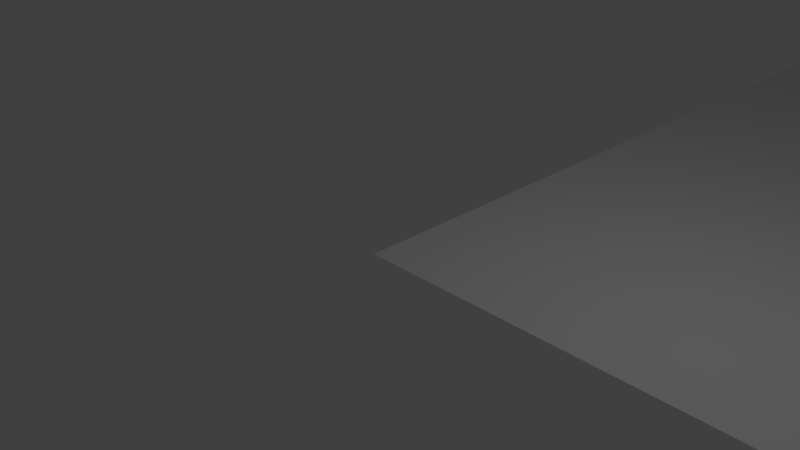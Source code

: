 # Source: untitled.blend  (saved by Blender 2.73.0; exported with 4.5.12 LTS)
import bpy
from mathutils import Matrix  # noqa: F401  (used for matrix-valued properties, if any)

bpy.ops.wm.read_factory_settings(use_empty=True)
scene = bpy.context.scene
scene.name = 'Scene'

# ---- collections
col_collection_1 = bpy.data.collections.new('Collection 1'); scene.collection.children.link(col_collection_1)

# ---- world
world_world = bpy.data.worlds.new('World'); scene.world = world_world
world_world.color = (0.05088, 0.05088, 0.05088)
world_world.use_sun_shadow = False
world_world.sun_shadow_jitter_overblur = 0.0
world_world.cycles.sampling_method = 'MANUAL'
world_world.cycles.sample_map_resolution = 256

# ---- cameras
cam_camera = bpy.data.cameras.new('Camera')
cam_camera.clip_end = 100.0
cam_camera.lens = 35.0
cam_camera.sensor_width = 32.0
cam_camera.sensor_height = 18.0
cam_camera.ortho_scale = 7.314
cam_camera.dof.focus_distance = 0.0
cam_camera.dof.aperture_fstop = 128.0

# ---- lights
light_lamp = bpy.data.lights.new('Lamp', 'POINT')
light_lamp.transmission_factor = 0.0
light_lamp.cutoff_distance = 30.0
light_lamp.energy = 100.0
light_lamp.shadow_buffer_clip_start = 1.001
light_lamp.shadow_soft_size = 0.1
light_lamp.shadow_maximum_resolution = 0.006
light_lamp.use_absolute_resolution = True
light_lamp.cycles.use_multiple_importance_sampling = False

# ---- meshes
me_levelgeometrymesh = bpy.data.meshes.new('LevelGeometryMesh')
me_levelgeometrymesh.from_pydata([(0.0, 0.0, 0.0), (20.0, 0.0, 0.0), (20.0, 20.0, 0.0), (0.0, 20.0, 0.0), (0.0, 0.0, 0.0), (0.0, 1.0, 0.0), (0.0, 2.0, 0.0), (0.0, 3.0, 0.0), (0.0, 4.0, 0.0), (0.0, 5.0, 0.0), (0.0, 6.0, 0.0), (0.0, 7.0, 0.0), (0.0, 8.0, 0.0), (0.0, 9.0, 0.0), (0.0, 10.0, 0.0), (0.0, 11.0, 0.0), (0.0, 12.0, 0.0), (0.0, 13.0, 0.0), (0.0, 14.0, 0.0), (0.0, 15.0, 0.0), (0.0, 16.0, 0.0), (0.0, 17.0, 0.0), (0.0, 18.0, 0.0), (0.0, 19.0, 0.0), (0.0, 20.0, 0.0), (1.0, 0.0, 0.0), (1.0, 1.0, 0.0), (1.0, 2.0, 0.0), (1.0, 3.0, 0.0), (1.0, 4.0, 0.0), (1.0, 5.0, 0.0), (1.0, 6.0, 0.0), (1.0, 7.0, 0.0), (1.0, 8.0, 0.0), (1.0, 9.0, 0.0), (1.0, 10.0, 0.0), (1.0, 11.0, 0.0), (1.0, 12.0, 0.0), (1.0, 13.0, 0.0), (1.0, 14.0, 0.0), (1.0, 15.0, 0.0), (1.0, 16.0, 0.0), (1.0, 17.0, 0.0), (1.0, 18.0, 0.0), (1.0, 19.0, 0.0), (1.0, 20.0, 0.0), (2.0, 0.0, 0.0), (2.0, 1.0, 0.0), (2.0, 2.0, 0.0), (2.0, 3.0, 0.0), (2.0, 4.0, 0.0), (2.0, 5.0, 0.0), (2.0, 6.0, 0.0), (2.0, 7.0, 0.0), (2.0, 8.0, 0.0), (2.0, 9.0, 0.0), (2.0, 10.0, 0.0), (2.0, 11.0, 0.0), (2.0, 12.0, 0.0), (2.0, 13.0, 0.0), (2.0, 14.0, 0.0), (2.0, 15.0, 0.0), (2.0, 16.0, 0.0), (2.0, 17.0, 0.0), (2.0, 18.0, 0.0), (2.0, 19.0, 0.0), (2.0, 20.0, 0.0), (3.0, 0.0, 0.0), (3.0, 1.0, 0.0), (3.0, 2.0, 0.0), (3.0, 3.0, 0.0), (3.0, 4.0, 0.0), (3.0, 5.0, 0.0), (3.0, 6.0, 0.0), (3.0, 7.0, 0.0), (3.0, 8.0, 0.0), (3.0, 9.0, 0.0), (3.0, 10.0, 0.0), (3.0, 11.0, 0.0), (3.0, 12.0, 0.0), (3.0, 13.0, 0.0), (3.0, 14.0, 0.0), (3.0, 15.0, 0.0), (3.0, 16.0, 0.0), (3.0, 17.0, 0.0), (3.0, 18.0, 0.0), (3.0, 19.0, 0.0), (3.0, 20.0, 0.0), (4.0, 0.0, 0.0), (4.0, 1.0, 0.0), (4.0, 2.0, 0.0), (4.0, 3.0, 0.0), (4.0, 4.0, 0.0), (4.0, 5.0, 0.0), (4.0, 6.0, 0.0), (4.0, 7.0, 0.0), (4.0, 8.0, 0.0), (4.0, 9.0, 0.0), (4.0, 10.0, 0.0), (4.0, 11.0, 0.0), (4.0, 12.0, 0.0), (4.0, 13.0, 0.0), (4.0, 14.0, 0.0), (4.0, 15.0, 0.0), (4.0, 16.0, 0.0), (4.0, 17.0, 0.0), (4.0, 18.0, 0.0), (4.0, 19.0, 0.0), (4.0, 20.0, 0.0), (5.0, 0.0, 0.0), (5.0, 1.0, 0.0), (5.0, 2.0, 0.0), (5.0, 3.0, 0.0), (5.0, 4.0, 0.0), (5.0, 5.0, 0.0), (5.0, 6.0, 0.0), (5.0, 7.0, 0.0), (5.0, 8.0, 0.0), (5.0, 9.0, 0.0), (5.0, 10.0, 0.0), (5.0, 11.0, 0.0), (5.0, 12.0, 0.0), (5.0, 13.0, 0.0), (5.0, 14.0, 0.0), (5.0, 15.0, 0.0), (5.0, 16.0, 0.0), (5.0, 17.0, 0.0), (5.0, 18.0, 0.0), (5.0, 19.0, 0.0), (5.0, 20.0, 0.0), (6.0, 0.0, 0.0), (6.0, 1.0, 0.0), (6.0, 2.0, 0.0), (6.0, 3.0, 0.0), (6.0, 4.0, 0.0), (6.0, 5.0, 0.0), (6.0, 6.0, 0.0), (6.0, 7.0, 0.0), (6.0, 8.0, 0.0), (6.0, 9.0, 0.0), (6.0, 10.0, 0.0), (6.0, 11.0, 0.0), (6.0, 12.0, 0.0), (6.0, 13.0, 0.0), (6.0, 14.0, 0.0), (6.0, 15.0, 0.0), (6.0, 16.0, 0.0), (6.0, 17.0, 0.0), (6.0, 18.0, 0.0), (6.0, 19.0, 0.0), (6.0, 20.0, 0.0), (7.0, 0.0, 0.0), (7.0, 1.0, 0.0), (7.0, 2.0, 0.0), (7.0, 3.0, 0.0), (7.0, 4.0, 0.0), (7.0, 5.0, 0.0), (7.0, 6.0, 0.0), (7.0, 7.0, 0.0), (7.0, 8.0, 0.0), (7.0, 9.0, 0.0), (7.0, 10.0, 0.0), (7.0, 11.0, 0.0), (7.0, 12.0, 0.0), (7.0, 13.0, 0.0), (7.0, 14.0, 0.0), (7.0, 15.0, 0.0), (7.0, 16.0, 0.0), (7.0, 17.0, 0.0), (7.0, 18.0, 0.0), (7.0, 19.0, 0.0), (7.0, 20.0, 0.0), (8.0, 0.0, 0.0), (8.0, 1.0, 0.0), (8.0, 2.0, 0.0), (8.0, 3.0, 0.0), (8.0, 4.0, 0.0), (8.0, 5.0, 0.0), (8.0, 6.0, 0.0), (8.0, 7.0, 0.0), (8.0, 8.0, 0.0), (8.0, 9.0, 0.0), (8.0, 10.0, 0.0), (8.0, 11.0, 0.0), (8.0, 12.0, 0.0), (8.0, 13.0, 0.0), (8.0, 14.0, 0.0), (8.0, 15.0, 0.0), (8.0, 16.0, 0.0), (8.0, 17.0, 0.0), (8.0, 18.0, 0.0), (8.0, 19.0, 0.0), (8.0, 20.0, 0.0), (9.0, 0.0, 0.0), (9.0, 1.0, 0.0), (9.0, 2.0, 0.0), (9.0, 3.0, 0.0), (9.0, 4.0, 0.0), (9.0, 5.0, 0.0), (9.0, 6.0, 0.0), (9.0, 7.0, 0.0), (9.0, 8.0, 0.0), (9.0, 9.0, 0.0), (9.0, 10.0, 0.0), (9.0, 11.0, 0.0), (9.0, 12.0, 0.0), (9.0, 13.0, 0.0), (9.0, 14.0, 0.0), (9.0, 15.0, 0.0), (9.0, 16.0, 0.0), (9.0, 17.0, 0.0), (9.0, 18.0, 0.0), (9.0, 19.0, 0.0), (9.0, 20.0, 0.0), (10.0, 0.0, 0.0), (10.0, 1.0, 0.0), (10.0, 2.0, 0.0), (10.0, 3.0, 0.0), (10.0, 4.0, 0.0), (10.0, 5.0, 0.0), (10.0, 6.0, 0.0), (10.0, 7.0, 0.0), (10.0, 8.0, 0.0), (10.0, 9.0, 0.0), (10.0, 10.0, 0.0), (10.0, 11.0, 0.0), (10.0, 12.0, 0.0), (10.0, 13.0, 0.0), (10.0, 14.0, 0.0), (10.0, 15.0, 0.0), (10.0, 16.0, 0.0), (10.0, 17.0, 0.0), (10.0, 18.0, 0.0), (10.0, 19.0, 0.0), (10.0, 20.0, 0.0), (11.0, 0.0, 0.0), (11.0, 1.0, 0.0), (11.0, 2.0, 0.0), (11.0, 3.0, 0.0), (11.0, 4.0, 0.0), (11.0, 5.0, 0.0), (11.0, 6.0, 0.0), (11.0, 7.0, 0.0), (11.0, 8.0, 0.0), (11.0, 9.0, 0.0), (11.0, 10.0, 0.0), (11.0, 11.0, 0.0), (11.0, 12.0, 0.0), (11.0, 13.0, 0.0), (11.0, 14.0, 0.0), (11.0, 15.0, 0.0), (11.0, 16.0, 0.0), (11.0, 17.0, 0.0), (11.0, 18.0, 0.0), (11.0, 19.0, 0.0), (11.0, 20.0, 0.0), (12.0, 0.0, 0.0), (12.0, 1.0, 0.0), (12.0, 2.0, 0.0), (12.0, 3.0, 0.0), (12.0, 4.0, 0.0), (12.0, 5.0, 0.0), (12.0, 6.0, 0.0), (12.0, 7.0, 0.0), (12.0, 8.0, 0.0), (12.0, 9.0, 0.0), (12.0, 10.0, 0.0), (12.0, 11.0, 0.0), (12.0, 12.0, 0.0), (12.0, 13.0, 0.0), (12.0, 14.0, 0.0), (12.0, 15.0, 0.0), (12.0, 16.0, 0.0), (12.0, 17.0, 0.0), (12.0, 18.0, 0.0), (12.0, 19.0, 0.0), (12.0, 20.0, 0.0), (13.0, 0.0, 0.0), (13.0, 1.0, 0.0), (13.0, 2.0, 0.0), (13.0, 3.0, 0.0), (13.0, 4.0, 0.0), (13.0, 5.0, 0.0), (13.0, 6.0, 0.0), (13.0, 7.0, 0.0), (13.0, 8.0, 0.0), (13.0, 9.0, 0.0), (13.0, 10.0, 0.0), (13.0, 11.0, 0.0), (13.0, 12.0, 0.0), (13.0, 13.0, 0.0), (13.0, 14.0, 0.0), (13.0, 15.0, 0.0), (13.0, 16.0, 0.0), (13.0, 17.0, 0.0), (13.0, 18.0, 0.0), (13.0, 19.0, 0.0), (13.0, 20.0, 0.0), (14.0, 0.0, 0.0), (14.0, 1.0, 0.0), (14.0, 2.0, 0.0), (14.0, 3.0, 0.0), (14.0, 4.0, 0.0), (14.0, 5.0, 0.0), (14.0, 6.0, 0.0), (14.0, 7.0, 0.0), (14.0, 8.0, 0.0), (14.0, 9.0, 0.0), (14.0, 10.0, 0.0), (14.0, 11.0, 0.0), (14.0, 12.0, 0.0), (14.0, 13.0, 0.0), (14.0, 14.0, 0.0), (14.0, 15.0, 0.0), (14.0, 16.0, 0.0), (14.0, 17.0, 0.0), (14.0, 18.0, 0.0), (14.0, 19.0, 0.0), (14.0, 20.0, 0.0), (15.0, 0.0, 0.0), (15.0, 1.0, 0.0), (15.0, 2.0, 0.0), (15.0, 3.0, 0.0), (15.0, 4.0, 0.0), (15.0, 5.0, 0.0), (15.0, 6.0, 0.0), (15.0, 7.0, 0.0), (15.0, 8.0, 0.0), (15.0, 9.0, 0.0), (15.0, 10.0, 0.0), (15.0, 11.0, 0.0), (15.0, 12.0, 0.0), (15.0, 13.0, 0.0), (15.0, 14.0, 0.0), (15.0, 15.0, 0.0), (15.0, 16.0, 0.0), (15.0, 17.0, 0.0), (15.0, 18.0, 0.0), (15.0, 19.0, 0.0), (15.0, 20.0, 0.0), (16.0, 0.0, 0.0), (16.0, 1.0, 0.0), (16.0, 2.0, 0.0), (16.0, 3.0, 0.0), (16.0, 4.0, 0.0), (16.0, 5.0, 0.0), (16.0, 6.0, 0.0), (16.0, 7.0, 0.0), (16.0, 8.0, 0.0), (16.0, 9.0, 0.0), (16.0, 10.0, 0.0), (16.0, 11.0, 0.0), (16.0, 12.0, 0.0), (16.0, 13.0, 0.0), (16.0, 14.0, 0.0), (16.0, 15.0, 0.0), (16.0, 16.0, 0.0), (16.0, 17.0, 0.0), (16.0, 18.0, 0.0), (16.0, 19.0, 0.0), (16.0, 20.0, 0.0), (17.0, 0.0, 0.0), (17.0, 1.0, 0.0), (17.0, 2.0, 0.0), (17.0, 3.0, 0.0), (17.0, 4.0, 0.0), (17.0, 5.0, 0.0), (17.0, 6.0, 0.0), (17.0, 7.0, 0.0), (17.0, 8.0, 0.0), (17.0, 9.0, 0.0), (17.0, 10.0, 0.0), (17.0, 11.0, 0.0), (17.0, 12.0, 0.0), (17.0, 13.0, 0.0), (17.0, 14.0, 0.0), (17.0, 15.0, 0.0), (17.0, 16.0, 0.0), (17.0, 17.0, 0.0), (17.0, 18.0, 0.0), (17.0, 19.0, 0.0), (17.0, 20.0, 0.0), (18.0, 0.0, 0.0), (18.0, 1.0, 0.0), (18.0, 2.0, 0.0), (18.0, 3.0, 0.0), (18.0, 4.0, 0.0), (18.0, 5.0, 0.0), (18.0, 6.0, 0.0), (18.0, 7.0, 0.0), (18.0, 8.0, 0.0), (18.0, 9.0, 0.0), (18.0, 10.0, 0.0), (18.0, 11.0, 0.0), (18.0, 12.0, 0.0), (18.0, 13.0, 0.0), (18.0, 14.0, 0.0), (18.0, 15.0, 0.0), (18.0, 16.0, 0.0), (18.0, 17.0, 0.0), (18.0, 18.0, 0.0), (18.0, 19.0, 0.0), (18.0, 20.0, 0.0), (19.0, 0.0, 0.0), (19.0, 1.0, 0.0), (19.0, 2.0, 0.0), (19.0, 3.0, 0.0), (19.0, 4.0, 0.0), (19.0, 5.0, 0.0), (19.0, 6.0, 0.0), (19.0, 7.0, 0.0), (19.0, 8.0, 0.0), (19.0, 9.0, 0.0), (19.0, 10.0, 0.0), (19.0, 11.0, 0.0), (19.0, 12.0, 0.0), (19.0, 13.0, 0.0), (19.0, 14.0, 0.0), (19.0, 15.0, 0.0), (19.0, 16.0, 0.0), (19.0, 17.0, 0.0), (19.0, 18.0, 0.0), (19.0, 19.0, 0.0), (19.0, 20.0, 0.0), (20.0, 0.0, 0.0), (20.0, 1.0, 0.0), (20.0, 2.0, 0.0), (20.0, 3.0, 0.0), (20.0, 4.0, 0.0), (20.0, 5.0, 0.0), (20.0, 6.0, 0.0), (20.0, 7.0, 0.0), (20.0, 8.0, 0.0), (20.0, 9.0, 0.0), (20.0, 10.0, 0.0), (20.0, 11.0, 0.0), (20.0, 12.0, 0.0), (20.0, 13.0, 0.0), (20.0, 14.0, 0.0), (20.0, 15.0, 0.0), (20.0, 16.0, 0.0), (20.0, 17.0, 0.0), (20.0, 18.0, 0.0), (20.0, 19.0, 0.0), (20.0, 20.0, 0.0), (5.0, 13.0, 3.0), (8.0, 8.0, 3.0), (13.0, 5.0, 3.0), (13.0, 13.0, 3.0), (16.0, 9.0, 3.0), (11.0, 16.0, 3.0), (11.0, 19.0, 3.0), (15.0, 19.0, 3.0), (16.0, 16.0, 3.0), (16.0, 6.0, 3.0), (18.0, 12.0, 3.0), (19.0, 7.0, 3.0), (19.0, 10.0, 3.0)], [], [(0, 1, 2, 3), (447, 449, 448, 445, 446), (180, 282, 447, 446), (122, 180, 446, 445), (290, 122, 445, 448), (349, 290, 448, 449), (282, 349, 449, 447), (450, 451, 452, 453), (356, 251, 450, 453), (338, 356, 453, 452), (254, 338, 452, 451), (251, 254, 451, 450), (394, 346, 410, 413), (455, 454, 456, 457), (346, 394, 455, 454), (410, 346, 454, 456), (413, 410, 456, 457), (394, 455, 457, 413)])
me_levelgeometrymesh.use_remesh_preserve_volume = False
me_levelgeometrymesh.use_remesh_preserve_attributes = False
me_levelgeometrymesh.use_mirror_vertex_groups = False
me_levelgeometrymesh.update()

# ---- objects
ob_node2 = bpy.data.objects.new('node2', None)
ob_node1 = bpy.data.objects.new('node1', None)
ob_node0 = bpy.data.objects.new('node0', None)
ob_urbounds = bpy.data.objects.new('URBounds', None)
ob_llbounds = bpy.data.objects.new('LLBounds', None)
ob_levelgeometry = bpy.data.objects.new('LevelGeometry', me_levelgeometrymesh)
ob_lamp = bpy.data.objects.new('Lamp', light_lamp)
ob_camera = bpy.data.objects.new('Camera', cam_camera)

# ---- transforms, parenting, visibility, modifiers, constraints
ob_node2.location = (0.0, 0.0, 0.0)
ob_node2.empty_image_offset = (0.0, 0.0)
ob_node2.lineart.crease_threshold = 0.0
ob_node1.location = (0.0, 0.0, 0.0)
ob_node1.empty_image_offset = (0.0, 0.0)
ob_node1.lineart.crease_threshold = 0.0
ob_node0.location = (0.0, 0.0, 0.0)
ob_node0.empty_image_offset = (0.0, 0.0)
ob_node0.lineart.crease_threshold = 0.0
ob_urbounds.location = (20.0, 20.0, 0.0)
ob_urbounds.empty_image_offset = (0.0, 0.0)
ob_urbounds.lineart.crease_threshold = 0.0
ob_llbounds.location = (0.0, 0.0, 0.0)
ob_llbounds.empty_image_offset = (0.0, 0.0)
ob_llbounds.lineart.crease_threshold = 0.0
ob_levelgeometry.location = (0.0, 0.0, 0.0)
ob_levelgeometry.show_name = True
ob_levelgeometry.lineart.crease_threshold = 0.0
ob_lamp.location = (4.076, 1.005, 5.904)
ob_lamp.rotation_euler = (0.6503, 0.05522, 1.866)
ob_lamp.lock_rotations_4d = False
ob_lamp.empty_display_type = 'ARROWS'
ob_lamp.color = (0.0, 0.0, 0.0, 0.0)
ob_lamp.lineart.crease_threshold = 0.0
ob_camera.location = (7.481, -6.508, 5.344)
ob_camera.rotation_euler = (1.109, 0.01082, 0.8149)
ob_camera.lock_rotations_4d = False
ob_camera.empty_display_type = 'ARROWS'
ob_camera.color = (0.0, 0.0, 0.0, 0.0)
ob_camera.display_type = 'WIRE'
ob_camera.lineart.crease_threshold = 0.0

# ---- collection membership
col_collection_1.objects.link(ob_node2)
col_collection_1.objects.link(ob_node1)
col_collection_1.objects.link(ob_node0)
col_collection_1.objects.link(ob_urbounds)
col_collection_1.objects.link(ob_llbounds)
col_collection_1.objects.link(ob_levelgeometry)
col_collection_1.objects.link(ob_lamp)
col_collection_1.objects.link(ob_camera)

# ---- scene / render settings (as saved in the file)
scene.camera = ob_camera
scene.frame_start = 1; scene.frame_end = 250; scene.frame_set(1)
scene.render.engine = 'BLENDER_EEVEE_NEXT'
scene.render.resolution_percentage = 50
scene.render.dither_intensity = 0.0
scene.cycles.use_denoising = False
scene.cycles.samples = 10
scene.cycles.sampling_pattern = 'TABULATED_SOBOL'
scene.cycles.light_sampling_threshold = 0.0
scene.cycles.use_adaptive_sampling = False
scene.cycles.use_light_tree = False
scene.cycles.blur_glossy = 0.0
scene.cycles.pixel_filter_type = 'GAUSSIAN'
scene.cycles.sample_clamp_indirect = 0.0
scene.view_settings.view_transform = 'Standard'
bpy.context.view_layer.update()
